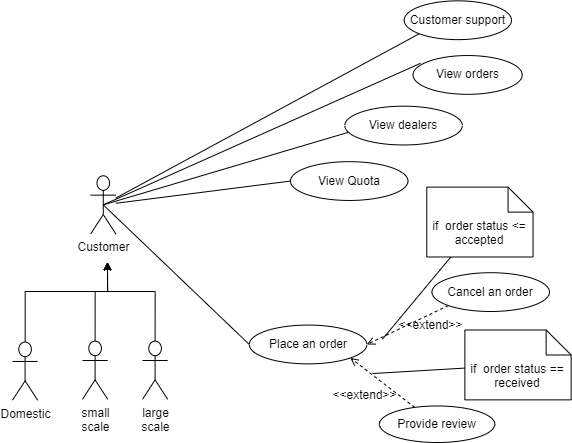

The diagram above was exported from draw.io. Its source (the exported page's mxGraphModel, read from the mxfile embedded in the PNG):
<mxGraphModel dx="3738" dy="655" grid="1" gridSize="10" guides="1" tooltips="1" connect="1" arrows="1" fold="1" page="1" pageScale="1" pageWidth="1169" pageHeight="827" math="0" shadow="0">
  <root>
    <mxCell id="0" />
    <mxCell id="1" parent="0" />
    <mxCell id="2" value="" style="group" connectable="0" vertex="1" parent="1">
      <mxGeometry x="630" y="468.35" width="558.63" height="441.65" as="geometry" />
    </mxCell>
    <mxCell id="3" style="edgeStyle=orthogonalEdgeStyle;rounded=0;orthogonalLoop=1;jettySize=auto;html=1;endArrow=classic;endFill=1;" edge="1" parent="2" source="4">
      <mxGeometry x="-215.67367054824967" y="-194.45825377605135" as="geometry">
        <mxPoint x="94.98026102316453" y="261.20718051958687" as="targetPoint" />
        <Array as="points">
          <mxPoint x="13" y="290.664427345348" />
          <mxPoint x="95" y="290.664427345348" />
        </Array>
      </mxGeometry>
    </mxCell>
    <mxCell id="4" value="Domestic" style="shape=umlActor;verticalLabelPosition=bottom;verticalAlign=top;html=1;" vertex="1" parent="2">
      <mxGeometry y="341.22398709626566" width="25.1881566138984" height="58.17005544199639" as="geometry" />
    </mxCell>
    <mxCell id="5" value="Customer" style="shape=umlActor;verticalLabelPosition=bottom;verticalAlign=top;html=1;" vertex="1" parent="2">
      <mxGeometry x="78.1881566138984" y="174.92159828062572" width="25.1881566138984" height="58.17005544199639" as="geometry" />
    </mxCell>
    <mxCell id="6" value="small&lt;br&gt;scale" style="shape=umlActor;verticalLabelPosition=bottom;verticalAlign=top;html=1;" vertex="1" parent="2">
      <mxGeometry x="70.00236543242954" y="340.2820996360509" width="25.1881566138984" height="58.17005544199639" as="geometry" />
    </mxCell>
    <mxCell id="7" value="Place an order" style="ellipse;whiteSpace=wrap;html=1;fillColor=none;" vertex="1" parent="2">
      <mxGeometry x="236.7991466225428" y="324.22742402180734" width="117.54473086485922" height="38.78003696133092" as="geometry" />
    </mxCell>
    <mxCell id="8" style="edgeStyle=none;rounded=0;orthogonalLoop=1;jettySize=auto;html=1;exitX=0.5;exitY=0.5;exitDx=0;exitDy=0;exitPerimeter=0;entryX=0;entryY=0.5;entryDx=0;entryDy=0;endArrow=none;endFill=0;" edge="1" parent="2" source="5" target="7">
      <mxGeometry x="-84.45082726539135" y="-194.45825377605135" as="geometry" />
    </mxCell>
    <mxCell id="9" value="View dealers" style="ellipse;whiteSpace=wrap;html=1;fillColor=none;" vertex="1" parent="2">
      <mxGeometry x="332.3032957511741" y="105.3265803869747" width="117.54473086485922" height="38.78003696133092" as="geometry" />
    </mxCell>
    <mxCell id="10" style="edgeStyle=none;rounded=0;orthogonalLoop=1;jettySize=auto;html=1;exitX=0.5;exitY=0.5;exitDx=0;exitDy=0;exitPerimeter=0;entryX=0.029;entryY=0.675;entryDx=0;entryDy=0;entryPerimeter=0;endArrow=none;endFill=0;" edge="1" parent="2" source="5" target="9">
      <mxGeometry x="-84.45082726539135" y="-194.45825377605135" as="geometry" />
    </mxCell>
    <mxCell id="11" style="edgeStyle=none;rounded=0;orthogonalLoop=1;jettySize=auto;html=1;exitX=0;exitY=1;exitDx=0;exitDy=0;dashed=1;endArrow=open;endFill=0;entryX=1;entryY=0.5;entryDx=0;entryDy=0;" edge="1" parent="2" source="12" target="7">
      <mxGeometry x="-191.38021235130327" y="-189.39434269962757" as="geometry">
        <mxPoint x="379.5513375637271" y="43.285879068357964" as="targetPoint" />
      </mxGeometry>
    </mxCell>
    <mxCell id="12" value="Cancel an order" style="ellipse;whiteSpace=wrap;html=1;fillColor=none;" vertex="1" parent="2">
      <mxGeometry x="419.43185961005514" y="271.8631209882853" width="117.54473086485922" height="38.78003696133092" as="geometry" />
    </mxCell>
    <mxCell id="13" value="View orders" style="ellipse;whiteSpace=wrap;html=1;fillColor=none;" vertex="1" parent="2">
      <mxGeometry x="400.5346328011843" y="54.68868149889184" width="109.14867866022642" height="38.78003696133092" as="geometry" />
    </mxCell>
    <mxCell id="14" style="edgeStyle=none;rounded=0;orthogonalLoop=1;jettySize=auto;html=1;exitX=0.5;exitY=0.5;exitDx=0;exitDy=0;exitPerimeter=0;entryX=0.069;entryY=0.2;entryDx=0;entryDy=0;entryPerimeter=0;endArrow=none;endFill=0;" edge="1" parent="2" source="5" target="13">
      <mxGeometry x="-84.45082726539135" y="-194.45825377605135" as="geometry" />
    </mxCell>
    <mxCell id="15" value="&amp;lt;&amp;lt;extend&amp;gt;&amp;gt;" style="text;html=1;align=center;verticalAlign=middle;resizable=0;points=[];autosize=1;" vertex="1" parent="2">
      <mxGeometry x="311.65484984468486" y="384.87135150915634" width="80" height="20" as="geometry" />
    </mxCell>
    <mxCell id="16" style="edgeStyle=none;rounded=0;orthogonalLoop=1;jettySize=auto;html=1;entryX=1;entryY=1;entryDx=0;entryDy=0;dashed=1;endArrow=open;endFill=0;" edge="1" parent="2" source="17" target="7">
      <mxGeometry x="53" y="-189.39434269962757" as="geometry" />
    </mxCell>
    <mxCell id="17" value="Provide review" style="ellipse;whiteSpace=wrap;html=1;fillColor=none;" vertex="1" parent="2">
      <mxGeometry x="366.93999999999994" y="405.12907331683147" width="115.34" height="36.5209266831684" as="geometry" />
    </mxCell>
    <mxCell id="18" value="&amp;lt;&amp;lt;extend&amp;gt;&amp;gt;" style="text;html=1;align=center;verticalAlign=middle;resizable=0;points=[];autosize=1;" vertex="1" parent="2">
      <mxGeometry x="377.56649203501365" y="314.9893786545078" width="80" height="20" as="geometry" />
    </mxCell>
    <mxCell id="19" value="Customer support" style="ellipse;whiteSpace=wrap;html=1;" vertex="1" parent="2">
      <mxGeometry x="391.6584338610159" width="107.35935605923912" height="38.78003696133092" as="geometry" />
    </mxCell>
    <mxCell id="20" style="edgeStyle=none;rounded=0;orthogonalLoop=1;jettySize=auto;html=1;entryX=0;entryY=1;entryDx=0;entryDy=0;endArrow=none;endFill=0;" edge="1" parent="2" source="5" target="19">
      <mxGeometry relative="1" as="geometry" />
    </mxCell>
    <mxCell id="21" value="View Quota" style="ellipse;whiteSpace=wrap;html=1;fillColor=none;" vertex="1" parent="2">
      <mxGeometry x="277.9532957511741" y="160.81691796242657" width="117.54473086485922" height="38.78003696133092" as="geometry" />
    </mxCell>
    <mxCell id="22" style="edgeStyle=none;rounded=0;orthogonalLoop=1;jettySize=auto;html=1;endArrow=none;endFill=0;" edge="1" parent="2" source="23">
      <mxGeometry relative="1" as="geometry">
        <mxPoint x="359.99999999999994" y="372.6997867834134" as="targetPoint" />
      </mxGeometry>
    </mxCell>
    <mxCell id="23" value="if&amp;nbsp; order status == received" style="shape=note2;boundedLbl=1;whiteSpace=wrap;html=1;size=25;verticalAlign=top;align=center;" vertex="1" parent="2">
      <mxGeometry x="452.37" y="329.1501515261688" width="106.25999999999999" height="69.88197285464834" as="geometry" />
    </mxCell>
    <mxCell id="24" style="edgeStyle=none;rounded=0;orthogonalLoop=1;jettySize=auto;html=1;endArrow=none;endFill=0;" edge="1" parent="2" source="25">
      <mxGeometry relative="1" as="geometry">
        <mxPoint x="370" y="338.26519146373164" as="targetPoint" />
      </mxGeometry>
    </mxCell>
    <mxCell id="25" value="if&amp;nbsp; order status &amp;lt;= accepted" style="shape=note2;boundedLbl=1;whiteSpace=wrap;html=1;size=25;verticalAlign=top;align=center;" vertex="1" parent="2">
      <mxGeometry x="414.28999999999996" y="186.2567087716422" width="106.25999999999999" height="69.88197285464834" as="geometry" />
    </mxCell>
    <mxCell id="26" value="large&lt;br&gt;scale" style="shape=umlActor;verticalLabelPosition=bottom;verticalAlign=top;html=1;" vertex="1" parent="2">
      <mxGeometry x="130.00236543242954" y="340.2820996360509" width="25.1881566138984" height="58.17005544199639" as="geometry" />
    </mxCell>
    <mxCell id="27" style="edgeStyle=orthogonalEdgeStyle;rounded=0;orthogonalLoop=1;jettySize=auto;html=1;endArrow=classic;endFill=1;exitX=0.5;exitY=0;exitDx=0;exitDy=0;exitPerimeter=0;" edge="1" parent="2" source="6">
      <mxGeometry x="-215.67367054824967" y="-194.45825377605135" as="geometry">
        <mxPoint x="94.98026102316453" y="261.20718051958687" as="targetPoint" />
        <Array as="points">
          <mxPoint x="82.99999999999999" y="290.664427345348" />
          <mxPoint x="95" y="290.664427345348" />
        </Array>
        <mxPoint x="72.59644373937861" y="330.1542774832034" as="sourcePoint" />
      </mxGeometry>
    </mxCell>
    <mxCell id="28" style="edgeStyle=orthogonalEdgeStyle;rounded=0;orthogonalLoop=1;jettySize=auto;html=1;endArrow=classic;endFill=1;exitX=0.5;exitY=0;exitDx=0;exitDy=0;exitPerimeter=0;" edge="1" parent="2" source="26">
      <mxGeometry x="-215.67367054824967" y="-194.45825377605135" as="geometry">
        <mxPoint x="94.98026102316453" y="261.20718051958687" as="targetPoint" />
        <Array as="points">
          <mxPoint x="142.99999999999997" y="290.664427345348" />
          <mxPoint x="95" y="290.664427345348" />
        </Array>
        <mxPoint x="12.599999999999907" y="341.22398709626566" as="sourcePoint" />
      </mxGeometry>
    </mxCell>
    <mxCell id="29" style="edgeStyle=none;rounded=0;orthogonalLoop=1;jettySize=auto;html=1;entryX=0;entryY=0.5;entryDx=0;entryDy=0;endArrow=none;endFill=0;" edge="1" parent="2" source="5" target="21">
      <mxGeometry relative="1" as="geometry" />
    </mxCell>
  </root>
</mxGraphModel>